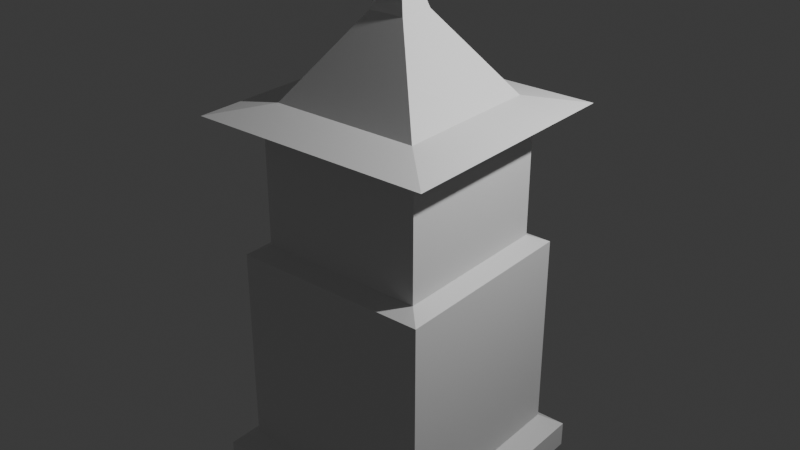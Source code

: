 # Source: tower.blend  (saved by Blender 4.0.36; exported with 4.5.12 LTS)
import bpy
from mathutils import Matrix  # noqa: F401  (used for matrix-valued properties, if any)

bpy.ops.wm.read_factory_settings(use_empty=True)
scene = bpy.context.scene
scene.name = 'Scene'

# ---- collections
col_collection = bpy.data.collections.new('Collection'); scene.collection.children.link(col_collection)

# ---- materials (node trees are filled in below, after node groups)
mat_material = bpy.data.materials.new('Material')
mat_material.alpha_threshold = 0.0
mat_material.use_transparent_shadow = False
mat_material.roughness = 0.5
mat_material.line_color = (0.0, 0.0, 0.0, 1.0)

# ---- material node trees
mat_material.use_nodes = True; mat_material.node_tree.nodes.clear()
_N = mat_material.node_tree.nodes; _L = mat_material.node_tree.links
n0 = _N.new('ShaderNodeOutputMaterial'); n0.name = 'Material Output'; n0.location = (300, 300)
n1 = _N.new('ShaderNodeBsdfPrincipled'); n1.name = 'Principled BSDF'; n1.location = (10, 300)
n1.inputs[3].default_value = 1.45
_L.new(n1.outputs[0], n0.inputs[0])
n0.is_active_output = True

# ---- world
world_world = bpy.data.worlds.new('World'); scene.world = world_world
world_world.use_nodes = True; world_world.node_tree.nodes.clear()
_N = world_world.node_tree.nodes; _L = world_world.node_tree.links
n0 = _N.new('ShaderNodeOutputWorld'); n0.name = 'World Output'; n0.location = (300, 300)
n1 = _N.new('ShaderNodeBackground'); n1.name = 'Background'; n1.location = (10, 300)
n1.inputs[0].default_value = (0.05088, 0.05088, 0.05088, 1.0)
_L.new(n1.outputs[0], n0.inputs[0])
n0.is_active_output = True
world_world.color = (0.05088, 0.05088, 0.05088)
world_world.use_sun_shadow = False
world_world.sun_shadow_jitter_overblur = 0.0

# ---- lights
light_light = bpy.data.lights.new('Light', 'POINT')
light_light.transmission_factor = 0.0
light_light.use_soft_falloff = False
light_light.energy = 1000.0
light_light.shadow_soft_size = 0.1
light_light.shadow_maximum_resolution = 0.006
light_light.use_absolute_resolution = True

# ---- meshes
me_cube = bpy.data.meshes.new('Cube')
me_cube.from_pydata([(1.108, 1.108, 1.108), (1.108, 1.108, -1.108), (1.108, -1.108, 1.108), (1.108, -1.108, -1.108), (-1.108, 1.108, 1.108), (-1.108, 1.108, -1.108), (-1.108, -1.108, 1.108), (-1.108, -1.108, -1.108), (-1.318, 1.318, -1.256), (-1.318, -1.318, -1.256), (1.318, 1.318, -1.256), (1.318, -1.318, -1.256), (-1.318, 1.318, -1.544), (-1.318, -1.318, -1.544), (1.318, 1.318, -1.544), (1.318, -1.318, -1.544), (0.9282, -0.9282, 1.201), (-0.9282, -0.9282, 1.201), (0.9282, 0.9282, 1.201), (-0.9282, 0.9282, 1.201), (0.9282, -0.9282, 2.42), (-0.9282, -0.9282, 2.42), (0.9282, 0.9282, 2.42), (-0.9282, 0.9282, 2.42), (1.348, -1.348, 2.628), (-1.348, -1.348, 2.628), (1.348, 1.348, 2.628), (-1.348, 1.348, 2.628), (0.8253, -0.8253, 2.738), (-0.8253, -0.8253, 2.738), (0.8253, 0.8253, 2.738), (-0.8253, 0.8253, 2.738), (0.1997, -0.1997, 3.624), (-0.1997, -0.1997, 3.624), (0.1997, 0.1997, 3.624), (-0.1997, 0.1997, 3.624), (0.0, 0.0, 4.288)], [], [(2, 0, 18, 16), (3, 2, 6, 7), (7, 6, 4, 5), (5, 1, 10, 8), (1, 0, 2, 3), (5, 4, 0, 1), (11, 9, 13, 15), (3, 7, 9, 11), (7, 5, 8, 9), (1, 3, 11, 10), (12, 14, 15, 13), (9, 8, 12, 13), (10, 11, 15, 14), (8, 10, 14, 12), (19, 17, 21, 23), (0, 4, 19, 18), (6, 2, 16, 17), (4, 6, 17, 19), (23, 21, 25, 27), (17, 16, 20, 21), (18, 19, 23, 22), (16, 18, 22, 20), (27, 25, 29, 31), (21, 20, 24, 25), (22, 23, 27, 26), (20, 22, 26, 24), (30, 31, 35, 34), (25, 24, 28, 29), (26, 27, 31, 30), (24, 26, 30, 28), (28, 30, 34, 32), (31, 29, 33, 35), (29, 28, 32, 33), (34, 35, 36), (35, 33, 36), (33, 32, 36), (32, 34, 36)])
_uv = me_cube.uv_layers.new(name='UVMap')
_uv.uv.foreach_set('vector', [0.625, 0.75, 0.625, 0.5, 0.625, 0.5, 0.625, 0.75, 0.375, 0.75, 0.625, 0.75, 0.625, 1.0, 0.375, 1.0, 0.375, 0.0, 0.625, 0.0, 0.625, 0.25, 0.375, 0.25, 0.375, 0.25, 0.375, 0.5, 0.375, 0.5, 0.375, 0.25, 0.375, 0.5, 0.625, 0.5, 0.625, 0.75, 0.375, 0.75, 0.375, 0.25, 0.625, 0.25, 0.625, 0.5, 0.375, 0.5, 0.375, 0.75, 0.375, 1.0, 0.375, 1.0, 0.375, 0.75, 0.375, 0.75, 0.375, 1.0, 0.375, 1.0, 0.375, 0.75, 0.375, 0.0, 0.375, 0.25, 0.375, 0.25, 0.375, 0.0, 0.375, 0.5, 0.375, 0.75, 0.375, 0.75, 0.375, 0.5, 0.125, 0.5, 0.375, 0.5, 0.375, 0.75, 0.125, 0.75, 0.375, 0.0, 0.375, 0.25, 0.375, 0.25, 0.375, 0.0, 0.375, 0.5, 0.375, 0.75, 0.375, 0.75, 0.375, 0.5, 0.375, 0.25, 0.375, 0.5, 0.375, 0.5, 0.375, 0.25, 0.625, 0.25, 0.625, 0.0, 0.625, 0.0, 0.625, 0.25, 0.625, 0.5, 0.625, 0.25, 0.625, 0.25, 0.625, 0.5, 0.625, 1.0, 0.625, 0.75, 0.625, 0.75, 0.625, 1.0, 0.625, 0.25, 0.625, 0.0, 0.625, 0.0, 0.625, 0.25, 0.625, 0.25, 0.625, 0.0, 0.625, 0.0, 0.625, 0.25, 0.625, 1.0, 0.625, 0.75, 0.625, 0.75, 0.625, 1.0, 0.625, 0.5, 0.625, 0.25, 0.625, 0.25, 0.625, 0.5, 0.625, 0.75, 0.625, 0.5, 0.625, 0.5, 0.625, 0.75, 0.625, 0.25, 0.625, 0.0, 0.625, 0.0, 0.625, 0.25, 0.625, 1.0, 0.625, 0.75, 0.625, 0.75, 0.625, 1.0, 0.625, 0.5, 0.625, 0.25, 0.625, 0.25, 0.625, 0.5, 0.625, 0.75, 0.625, 0.5, 0.625, 0.5, 0.625, 0.75, 0.625, 0.5, 0.625, 0.25, 0.625, 0.25, 0.625, 0.5, 0.625, 1.0, 0.625, 0.75, 0.625, 0.75, 0.625, 1.0, 0.625, 0.5, 0.625, 0.25, 0.625, 0.25, 0.625, 0.5, 0.625, 0.75, 0.625, 0.5, 0.625, 0.5, 0.625, 0.75, 0.625, 0.75, 0.625, 0.5, 0.625, 0.5, 0.625, 0.75, 0.625, 0.25, 0.625, 0.0, 0.625, 0.0, 0.625, 0.25, 0.625, 1.0, 0.625, 0.75, 0.625, 0.75, 0.625, 1.0, 0.625, 0.5, 0.875, 0.5, 0.75, 0.625, 0.875, 0.5, 0.875, 0.75, 0.75, 0.625, 0.875, 0.75, 0.625, 0.75, 0.75, 0.625, 0.625, 0.75, 0.625, 0.5, 0.75, 0.625])
me_cube.materials.append(mat_material)
me_cube.use_mirror_vertex_groups = False
me_cube.update()

# ---- objects
ob_cube = bpy.data.objects.new('Cube', me_cube)
ob_light = bpy.data.objects.new('Light', light_light)

# ---- transforms, parenting, visibility, modifiers, constraints
ob_cube.location = (0.0, 0.0, 0.0)
ob_cube.lock_rotations_4d = False
ob_cube.empty_display_type = 'ARROWS'
ob_cube.lineart.crease_threshold = 0.0
ob_light.location = (4.076, 1.005, 5.904)
ob_light.rotation_euler = (0.6503, 0.05522, 1.866)
ob_light.lock_rotations_4d = False
ob_light.empty_display_type = 'ARROWS'
ob_light.color = (0.0, 0.0, 0.0, 0.0)
ob_light.lineart.crease_threshold = 0.0

# ---- collection membership
col_collection.objects.link(ob_cube)
col_collection.objects.link(ob_light)

# ---- scene / render settings (as saved in the file)
scene.frame_start = 1; scene.frame_end = 250; scene.frame_set(1)
scene.render.engine = 'BLENDER_EEVEE_NEXT'
scene.cycles.sampling_pattern = 'TABULATED_SOBOL'
bpy.context.view_layer.update()

# ---- added for rendering (the .blend has no active camera): camera
cam_auto = bpy.data.cameras.new('AutoCamera')
cam_auto.lens = 50.0
cam_auto.sensor_width = 36.0
cam_auto.clip_end = 1000.0
ob_auto_camera = bpy.data.objects.new('AutoCamera', cam_auto)
scene.collection.objects.link(ob_auto_camera)
ob_auto_camera.location = (6.44676, -7.73612, 6.52932)
ob_auto_camera.rotation_euler = (1.09748, -7.21219e-08, 0.694738)
scene.camera = ob_auto_camera
bpy.context.view_layer.update()

